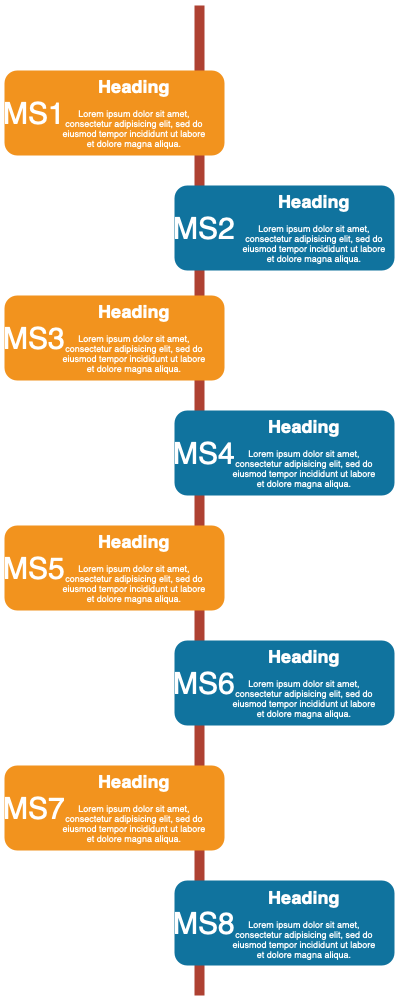

The diagram above was exported from draw.io. Its source (the exported page's mxGraphModel, read from the mxfile embedded in the PNG):
<mxGraphModel dx="1833" dy="1162" grid="1" gridSize="10" guides="1" tooltips="1" connect="1" arrows="1" fold="1" page="1" pageScale="1" pageWidth="850" pageHeight="1100" background="none" math="0" shadow="0">
  <root>
    <mxCell id="0" />
    <mxCell id="1" parent="0" />
    <mxCell id="2a0f93b5c73ef8e7-1" value="" style="line;strokeWidth=10;direction=south;html=1;fillColor=none;fontSize=13;fontColor=#000000;align=center;strokeColor=#AE4132;" parent="1" vertex="1">
      <mxGeometry x="360" y="70" width="10" height="990" as="geometry" />
    </mxCell>
    <mxCell id="2a0f93b5c73ef8e7-2" value="" style="rounded=1;whiteSpace=wrap;html=1;strokeColor=none;strokeWidth=1;fillColor=#F2931E;fontSize=13;fontColor=#FFFFFF;align=center;gradientColor=none;gradientDirection=east;verticalAlign=top;shadow=1;" parent="1" vertex="1">
      <mxGeometry x="170" y="135" width="220" height="85" as="geometry" />
    </mxCell>
    <mxCell id="2a0f93b5c73ef8e7-3" value="MS1" style="text;html=1;strokeColor=none;fillColor=none;align=center;verticalAlign=middle;whiteSpace=wrap;fontSize=30;fontColor=#FFFFFF;" parent="1" vertex="1">
      <mxGeometry x="180" y="168" width="40" height="20" as="geometry" />
    </mxCell>
    <mxCell id="2a0f93b5c73ef8e7-4" value="" style="rounded=1;whiteSpace=wrap;html=1;strokeColor=none;strokeWidth=1;fillColor=#10739E;fontSize=13;fontColor=#FFFFFF;align=center;gradientColor=none;gradientDirection=east;verticalAlign=top;shadow=1;" parent="1" vertex="1">
      <mxGeometry x="340" y="250" width="220" height="85" as="geometry" />
    </mxCell>
    <mxCell id="2a0f93b5c73ef8e7-5" value="MS2" style="text;html=1;strokeColor=none;fillColor=none;align=center;verticalAlign=middle;whiteSpace=wrap;fontSize=30;fontColor=#FFFFFF;" parent="1" vertex="1">
      <mxGeometry x="350" y="283" width="40" height="20" as="geometry" />
    </mxCell>
    <mxCell id="2a0f93b5c73ef8e7-6" value="" style="rounded=1;whiteSpace=wrap;html=1;strokeColor=none;strokeWidth=1;fillColor=#F2931E;fontSize=13;fontColor=#FFFFFF;align=center;gradientColor=none;gradientDirection=east;verticalAlign=top;shadow=1;" parent="1" vertex="1">
      <mxGeometry x="170" y="360" width="220" height="85" as="geometry" />
    </mxCell>
    <mxCell id="2a0f93b5c73ef8e7-7" value="MS3" style="text;html=1;strokeColor=none;fillColor=none;align=center;verticalAlign=middle;whiteSpace=wrap;fontSize=30;fontColor=#FFFFFF;" parent="1" vertex="1">
      <mxGeometry x="180" y="393" width="40" height="20" as="geometry" />
    </mxCell>
    <mxCell id="2a0f93b5c73ef8e7-8" value="" style="rounded=1;whiteSpace=wrap;html=1;strokeColor=none;strokeWidth=1;fillColor=#10739E;fontSize=13;fontColor=#FFFFFF;align=center;gradientColor=none;gradientDirection=east;verticalAlign=top;shadow=1;" parent="1" vertex="1">
      <mxGeometry x="340" y="475" width="220" height="85" as="geometry" />
    </mxCell>
    <mxCell id="2a0f93b5c73ef8e7-9" value="MS4" style="text;html=1;strokeColor=none;fillColor=none;align=center;verticalAlign=middle;whiteSpace=wrap;fontSize=30;fontColor=#FFFFFF;" parent="1" vertex="1">
      <mxGeometry x="350" y="508" width="40" height="20" as="geometry" />
    </mxCell>
    <mxCell id="2a0f93b5c73ef8e7-10" value="" style="rounded=1;whiteSpace=wrap;html=1;strokeColor=none;strokeWidth=1;fillColor=#F2931E;fontSize=13;fontColor=#FFFFFF;align=center;gradientColor=none;gradientDirection=east;verticalAlign=top;shadow=1;" parent="1" vertex="1">
      <mxGeometry x="170" y="590" width="220" height="85" as="geometry" />
    </mxCell>
    <mxCell id="2a0f93b5c73ef8e7-11" value="MS5" style="text;html=1;strokeColor=none;fillColor=none;align=center;verticalAlign=middle;whiteSpace=wrap;fontSize=30;fontColor=#FFFFFF;" parent="1" vertex="1">
      <mxGeometry x="180" y="623" width="40" height="20" as="geometry" />
    </mxCell>
    <mxCell id="2a0f93b5c73ef8e7-12" value="" style="rounded=1;whiteSpace=wrap;html=1;strokeColor=none;strokeWidth=1;fillColor=#10739E;fontSize=13;fontColor=#FFFFFF;align=center;gradientColor=none;gradientDirection=east;verticalAlign=top;shadow=1;" parent="1" vertex="1">
      <mxGeometry x="340" y="705" width="220" height="85" as="geometry" />
    </mxCell>
    <mxCell id="2a0f93b5c73ef8e7-13" value="MS6" style="text;html=1;strokeColor=none;fillColor=none;align=center;verticalAlign=middle;whiteSpace=wrap;fontSize=30;fontColor=#FFFFFF;" parent="1" vertex="1">
      <mxGeometry x="350" y="738" width="40" height="20" as="geometry" />
    </mxCell>
    <mxCell id="2a0f93b5c73ef8e7-14" value="" style="rounded=1;whiteSpace=wrap;html=1;strokeColor=none;strokeWidth=1;fillColor=#F2931E;fontSize=13;fontColor=#FFFFFF;align=center;gradientColor=none;gradientDirection=east;verticalAlign=top;shadow=1;" parent="1" vertex="1">
      <mxGeometry x="170" y="830" width="220" height="85" as="geometry" />
    </mxCell>
    <mxCell id="2a0f93b5c73ef8e7-15" value="MS7" style="text;html=1;strokeColor=none;fillColor=none;align=center;verticalAlign=middle;whiteSpace=wrap;fontSize=30;fontColor=#FFFFFF;" parent="1" vertex="1">
      <mxGeometry x="180" y="863" width="40" height="20" as="geometry" />
    </mxCell>
    <mxCell id="2a0f93b5c73ef8e7-16" value="" style="rounded=1;whiteSpace=wrap;html=1;strokeColor=none;strokeWidth=1;fillColor=#10739E;fontSize=13;fontColor=#FFFFFF;align=center;gradientColor=none;gradientDirection=east;verticalAlign=top;shadow=1;" parent="1" vertex="1">
      <mxGeometry x="340" y="945" width="220" height="85" as="geometry" />
    </mxCell>
    <mxCell id="2a0f93b5c73ef8e7-17" value="MS8" style="text;html=1;strokeColor=none;fillColor=none;align=center;verticalAlign=middle;whiteSpace=wrap;fontSize=30;fontColor=#FFFFFF;" parent="1" vertex="1">
      <mxGeometry x="350" y="978" width="40" height="20" as="geometry" />
    </mxCell>
    <mxCell id="2a0f93b5c73ef8e7-18" value="&lt;h1&gt;Heading&lt;/h1&gt;&lt;p&gt;Lorem ipsum dolor sit amet, consectetur adipisicing elit, sed do eiusmod tempor incididunt ut labore et dolore magna aliqua.&lt;/p&gt;" style="text;html=1;spacing=5;spacingTop=-20;whiteSpace=wrap;overflow=hidden;strokeColor=none;strokeWidth=4;fillColor=none;gradientColor=#007FFF;fontSize=9;fontColor=#FFFFFF;align=center;" parent="1" vertex="1">
      <mxGeometry x="220" y="139" width="160" height="77" as="geometry" />
    </mxCell>
    <mxCell id="2a0f93b5c73ef8e7-19" value="&lt;h1&gt;Heading&lt;/h1&gt;&lt;p&gt;Lorem ipsum dolor sit amet, consectetur adipisicing elit, sed do eiusmod tempor incididunt ut labore et dolore magna aliqua.&lt;/p&gt;" style="text;html=1;spacing=5;spacingTop=-20;whiteSpace=wrap;overflow=hidden;strokeColor=none;strokeWidth=4;fillColor=none;gradientColor=#007FFF;fontSize=9;fontColor=#FFFFFF;align=center;" parent="1" vertex="1">
      <mxGeometry x="400" y="254" width="160" height="77" as="geometry" />
    </mxCell>
    <mxCell id="2a0f93b5c73ef8e7-20" value="&lt;h1&gt;Heading&lt;/h1&gt;&lt;p&gt;Lorem ipsum dolor sit amet, consectetur adipisicing elit, sed do eiusmod tempor incididunt ut labore et dolore magna aliqua.&lt;/p&gt;" style="text;html=1;spacing=5;spacingTop=-20;whiteSpace=wrap;overflow=hidden;strokeColor=none;strokeWidth=4;fillColor=none;gradientColor=#007FFF;fontSize=9;fontColor=#FFFFFF;align=center;" parent="1" vertex="1">
      <mxGeometry x="220" y="364" width="160" height="77" as="geometry" />
    </mxCell>
    <mxCell id="2a0f93b5c73ef8e7-21" value="&lt;h1&gt;Heading&lt;/h1&gt;&lt;p&gt;Lorem ipsum dolor sit amet, consectetur adipisicing elit, sed do eiusmod tempor incididunt ut labore et dolore magna aliqua.&lt;/p&gt;" style="text;html=1;spacing=5;spacingTop=-20;whiteSpace=wrap;overflow=hidden;strokeColor=none;strokeWidth=4;fillColor=none;gradientColor=#007FFF;fontSize=9;fontColor=#FFFFFF;align=center;" parent="1" vertex="1">
      <mxGeometry x="390" y="479" width="160" height="77" as="geometry" />
    </mxCell>
    <mxCell id="2a0f93b5c73ef8e7-22" value="&lt;h1&gt;Heading&lt;/h1&gt;&lt;p&gt;Lorem ipsum dolor sit amet, consectetur adipisicing elit, sed do eiusmod tempor incididunt ut labore et dolore magna aliqua.&lt;/p&gt;" style="text;html=1;spacing=5;spacingTop=-20;whiteSpace=wrap;overflow=hidden;strokeColor=none;strokeWidth=4;fillColor=none;gradientColor=#007FFF;fontSize=9;fontColor=#FFFFFF;align=center;" parent="1" vertex="1">
      <mxGeometry x="220" y="594" width="160" height="77" as="geometry" />
    </mxCell>
    <mxCell id="2a0f93b5c73ef8e7-23" value="&lt;h1&gt;Heading&lt;/h1&gt;&lt;p&gt;Lorem ipsum dolor sit amet, consectetur adipisicing elit, sed do eiusmod tempor incididunt ut labore et dolore magna aliqua.&lt;/p&gt;" style="text;html=1;spacing=5;spacingTop=-20;whiteSpace=wrap;overflow=hidden;strokeColor=none;strokeWidth=4;fillColor=none;gradientColor=#007FFF;fontSize=9;fontColor=#FFFFFF;align=center;" parent="1" vertex="1">
      <mxGeometry x="390" y="709" width="160" height="77" as="geometry" />
    </mxCell>
    <mxCell id="2a0f93b5c73ef8e7-24" value="&lt;h1&gt;Heading&lt;/h1&gt;&lt;p&gt;Lorem ipsum dolor sit amet, consectetur adipisicing elit, sed do eiusmod tempor incididunt ut labore et dolore magna aliqua.&lt;/p&gt;" style="text;html=1;spacing=5;spacingTop=-20;whiteSpace=wrap;overflow=hidden;strokeColor=none;strokeWidth=4;fillColor=none;gradientColor=#007FFF;fontSize=9;fontColor=#FFFFFF;align=center;" parent="1" vertex="1">
      <mxGeometry x="220" y="834" width="160" height="77" as="geometry" />
    </mxCell>
    <mxCell id="2a0f93b5c73ef8e7-25" value="&lt;h1&gt;Heading&lt;/h1&gt;&lt;p&gt;Lorem ipsum dolor sit amet, consectetur adipisicing elit, sed do eiusmod tempor incididunt ut labore et dolore magna aliqua.&lt;/p&gt;" style="text;html=1;spacing=5;spacingTop=-20;whiteSpace=wrap;overflow=hidden;strokeColor=none;strokeWidth=4;fillColor=none;gradientColor=#007FFF;fontSize=9;fontColor=#FFFFFF;align=center;" parent="1" vertex="1">
      <mxGeometry x="390" y="950" width="160" height="77" as="geometry" />
    </mxCell>
  </root>
</mxGraphModel>